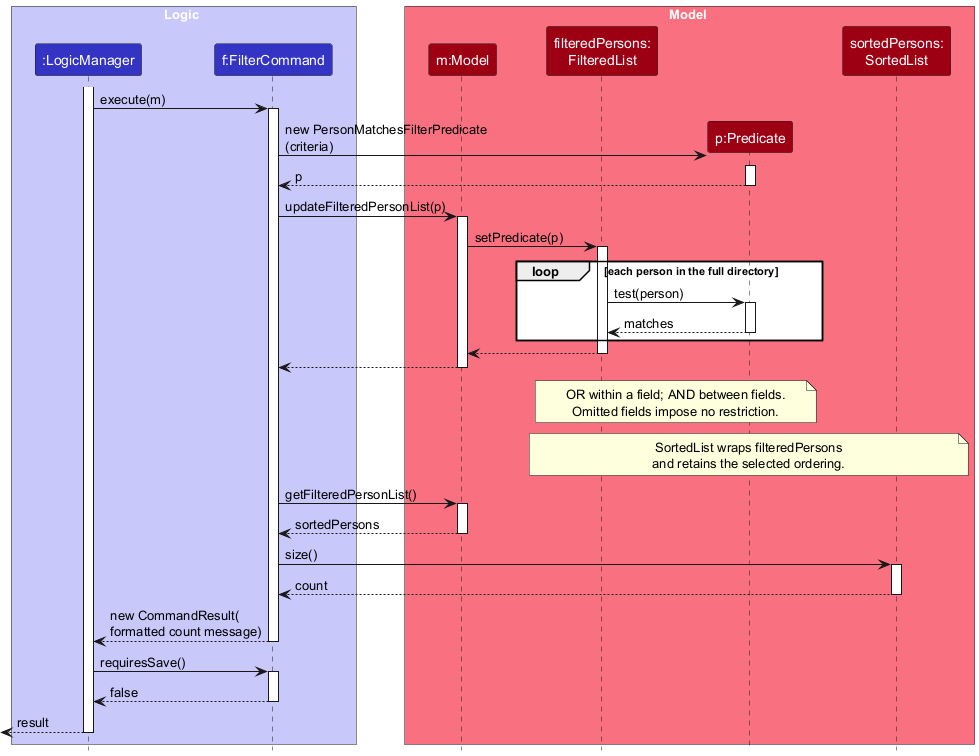

The diagram above was rendered by PlantUML. Its source (embedded in the PNG):
@startuml
!include style.puml
skinparam ArrowFontStyle plain
skinparam sequenceMessageAlign left
skinparam BoxPadding 10
<style>
participant {
    Padding 5
}
</style>

box Logic LOGIC_COLOR_T1
participant ":LogicManager" as LogicManager LOGIC_COLOR
participant "f:FilterCommand" as FilterCommand LOGIC_COLOR
end box

box Model MODEL_COLOR_T1
participant "m:Model" as Model MODEL_COLOR
participant "filteredPersons:\nFilteredList" as FilteredList MODEL_COLOR
participant "p:Predicate" as Predicate MODEL_COLOR
participant "sortedPersons:\nSortedList" as SortedList MODEL_COLOR
end box

activate LogicManager
LogicManager -> FilterCommand : execute(m)
activate FilterCommand
create Predicate
FilterCommand -> Predicate : new PersonMatchesFilterPredicate\n(criteria)
activate Predicate
Predicate --> FilterCommand : p
deactivate Predicate

FilterCommand -> Model : updateFilteredPersonList(p)
activate Model
Model -> FilteredList : setPredicate(p)
activate FilteredList
loop each person in the full directory
    FilteredList -> Predicate : test(person)
    activate Predicate
    Predicate --> FilteredList : matches
    deactivate Predicate
end
FilteredList --> Model
deactivate FilteredList
Model --> FilterCommand
deactivate Model

note over FilteredList, Predicate
OR within a field; AND between fields.
Omitted fields impose no restriction.
end note
note over FilteredList, SortedList
SortedList wraps filteredPersons
and retains the selected ordering.
end note

FilterCommand -> Model : getFilteredPersonList()
activate Model
Model --> FilterCommand : sortedPersons
deactivate Model
FilterCommand -> SortedList : size()
activate SortedList
SortedList --> FilterCommand : count
deactivate SortedList
FilterCommand --> LogicManager : new CommandResult(\nformatted count message)
deactivate FilterCommand

LogicManager -> FilterCommand : requiresSave()
activate FilterCommand
FilterCommand --> LogicManager : false
deactivate FilterCommand
[<-- LogicManager : result
deactivate LogicManager
@enduml